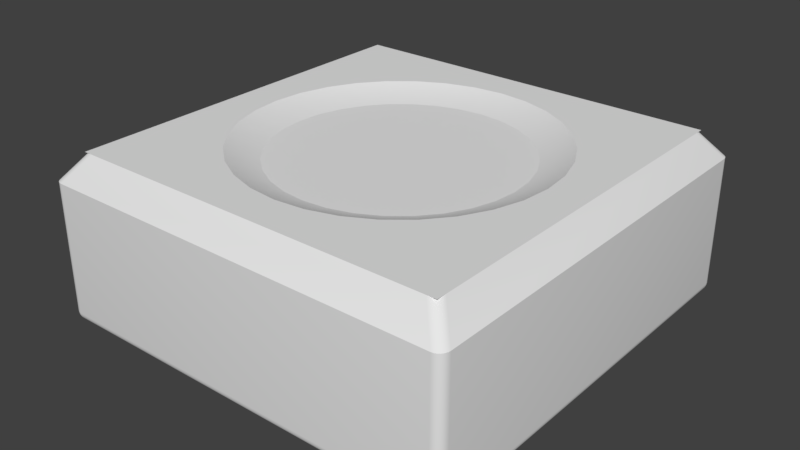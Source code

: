 # Source: PlateSpawner.blend  (saved by Blender 2.79.0; exported with 4.5.12 LTS)
import bpy
from mathutils import Matrix  # noqa: F401  (used for matrix-valued properties, if any)

bpy.ops.wm.read_factory_settings(use_empty=True)
scene = bpy.context.scene
scene.name = 'Scene'

# ---- collections
col_collection_1 = bpy.data.collections.new('Collection 1'); scene.collection.children.link(col_collection_1)

# ---- world
world_world = bpy.data.worlds.new('World'); scene.world = world_world
world_world.color = (0.05088, 0.05088, 0.05088)
world_world.use_sun_shadow = False
world_world.sun_shadow_jitter_overblur = 0.0
world_world.cycles.sampling_method = 'MANUAL'

# ---- meshes
me_cube_006 = bpy.data.meshes.new('Cube.006')
me_cube_006.from_pydata([(-1.321, -1.26, 0.3455), (-1.321, 1.26, 0.3455), (1.321, -1.26, 0.3455), (1.321, 1.26, 0.3455), (-1.193, -1.137, 0.5036), (-1.193, 1.137, 0.5036), (1.193, 1.137, 0.5036), (1.193, -1.137, 0.5036)], [], [(2, 3, 6, 7), (1, 0, 4, 5), (0, 2, 7, 4), (3, 1, 5, 6)])
me_cube_006.polygons.foreach_set('use_smooth', [True] * 4)
me_cube_006.use_remesh_preserve_volume = False
me_cube_006.use_remesh_preserve_attributes = False
me_cube_006.use_mirror_vertex_groups = False
me_cube_006.update()
me_cube_005 = bpy.data.meshes.new('Cube.005')
me_cube_005.from_pydata([(-1.193, -1.137, 0.5036), (-1.193, 1.137, 0.5036), (1.193, 1.137, 0.5036), (1.193, -1.137, 0.5036), (0.6774, 0.6458, 0.5036), (0.5322, 0.7594, 0.5036), (0.3666, 0.8438, 0.5036), (0.1869, 0.8958, 0.5036), (3.955e-09, 0.9134, 0.5036), (-0.1869, 0.8958, 0.5036), (-0.3666, 0.8438, 0.5036), (-0.7965, 0.5074, 0.5036), (-0.5322, 0.7594, 0.5036), (-0.6774, 0.6458, 0.5036), (-0.885, 0.3495, 0.5036), (-0.9395, 0.1782, 0.5036), (-0.9579, 8.974e-07, 0.5036), (-0.9395, -0.1782, 0.5036), (-0.885, -0.3495, 0.5036), (-0.6774, -0.6458, 0.5036), (-0.7965, -0.5074, 0.5036), (0.9579, 8.44e-08, 0.5036), (0.9395, -0.1782, 0.5036), (0.9395, 0.1782, 0.5036), (0.885, -0.3495, 0.5036), (0.885, 0.3495, 0.5036), (0.7965, -0.5074, 0.5036), (0.7965, 0.5074, 0.5036), (0.6774, -0.6458, 0.5036), (0.5322, -0.7594, 0.5036), (0.3666, -0.8438, 0.5036), (-3.082e-07, -0.9134, 0.5036), (0.1869, -0.8958, 0.5036), (-0.5322, -0.7594, 0.5036), (-0.1869, -0.8958, 0.5036), (-0.3666, -0.8438, 0.5036)], [], [(2, 21, 22, 24, 26, 28, 29, 30, 32, 31, 34, 35, 33, 19, 20, 18, 17, 16, 1, 0, 3), (1, 16, 15, 14, 11, 13, 12, 10, 9, 8, 7, 6, 5, 4, 27, 25, 23, 21, 2)])
me_cube_005.polygons.foreach_set('use_smooth', [True] * 2)
me_cube_005.use_remesh_preserve_volume = False
me_cube_005.use_remesh_preserve_attributes = False
me_cube_005.use_mirror_vertex_groups = False
me_cube_005.update()
me_cube_004 = bpy.data.meshes.new('Cube.004')
me_cube_004.from_pydata([(0.6774, 0.6458, 0.5036), (0.5322, 0.7594, 0.5036), (0.3666, 0.8438, 0.5036), (0.1869, 0.8958, 0.5036), (3.955e-09, 0.9134, 0.5036), (-0.1869, 0.8958, 0.5036), (-0.3666, 0.8438, 0.5036), (-0.7965, 0.5074, 0.5036), (-0.5322, 0.7594, 0.5036), (-0.6774, 0.6458, 0.5036), (-0.885, 0.3495, 0.5036), (-0.9395, 0.1782, 0.5036), (-0.9579, 8.974e-07, 0.5036), (-0.9395, -0.1782, 0.5036), (-0.885, -0.3495, 0.5036), (-0.6774, -0.6458, 0.5036), (-0.7965, -0.5074, 0.5036), (0.9579, 8.44e-08, 0.5036), (0.9395, -0.1782, 0.5036), (0.9395, 0.1782, 0.5036), (0.885, -0.3495, 0.5036), (0.885, 0.3495, 0.5036), (0.7965, -0.5074, 0.5036), (0.7965, 0.5074, 0.5036), (0.6774, -0.6458, 0.5036), (0.5322, -0.7594, 0.5036), (0.3666, -0.8438, 0.5036), (-3.082e-07, -0.9134, 0.5036), (0.1869, -0.8958, 0.5036), (-0.5322, -0.7594, 0.5036), (-0.1869, -0.8958, 0.5036), (-0.3666, -0.8438, 0.5036), (0.5394, 0.5143, 0.4273), (0.4238, 0.6048, 0.4273), (0.2919, 0.672, 0.4273), (0.1488, 0.7134, 0.4273), (2.611e-08, 0.7273, 0.4273), (-0.1488, 0.7134, 0.4273), (-0.2919, 0.672, 0.4273), (-0.6343, 0.4041, 0.4273), (-0.4238, 0.6048, 0.4273), (-0.5394, 0.5143, 0.4273), (-0.7048, 0.2783, 0.4273), (-0.7482, 0.1419, 0.4273), (-0.7628, 7.663e-07, 0.4273), (-0.7482, -0.1419, 0.4273), (-0.7048, -0.2783, 0.4273), (-0.5394, -0.5143, 0.4273), (-0.6343, -0.4041, 0.4273), (0.7628, 1.189e-07, 0.4273), (0.7482, -0.1419, 0.4273), (0.7482, 0.1419, 0.4273), (0.7048, -0.2783, 0.4273), (0.7048, 0.2783, 0.4273), (0.6343, -0.4041, 0.4273), (0.6343, 0.4041, 0.4273), (0.5394, -0.5143, 0.4273), (0.4238, -0.6048, 0.4273), (0.2919, -0.672, 0.4273), (-2.225e-07, -0.7273, 0.4273), (0.1488, -0.7134, 0.4273), (-0.4238, -0.6048, 0.4273), (-0.1488, -0.7134, 0.4273), (-0.2919, -0.672, 0.4273), (0.1488, -0.7134, 0.4273), (0.2919, -0.672, 0.4273), (-0.7048, -0.2783, 0.4273), (-0.6343, -0.4041, 0.4273), (0.5394, 0.5143, 0.4273), (0.4238, 0.6048, 0.4273), (-0.4238, -0.6048, 0.4273), (-0.2919, -0.672, 0.4273), (-0.5394, -0.5143, 0.4273), (0.2919, 0.672, 0.4273), (0.1488, 0.7134, 0.4273), (0.7482, -0.1419, 0.4273), (0.7628, 1.189e-07, 0.4273), (2.611e-08, 0.7273, 0.4273), (-0.1488, -0.7134, 0.4273), (-2.225e-07, -0.7273, 0.4273), (0.7482, 0.1419, 0.4273), (-0.1488, 0.7134, 0.4273), (0.7048, -0.2783, 0.4273), (-0.2919, 0.672, 0.4273), (-0.4238, 0.6048, 0.4273), (0.7048, 0.2783, 0.4273), (0.6343, -0.4041, 0.4273), (-0.5394, 0.5143, 0.4273), (-0.6343, 0.4041, 0.4273), (0.6343, 0.4041, 0.4273), (0.5394, -0.5143, 0.4273), (-0.7048, 0.2783, 0.4273), (-0.7482, 0.1419, 0.4273), (0.4238, -0.6048, 0.4273), (-0.7628, 7.663e-07, 0.4273), (-0.7482, -0.1419, 0.4273)], [], [(65, 58, 60, 64), (34, 35, 36, 37, 38, 40, 41, 39, 42, 43, 44, 45, 46, 48, 47, 61, 63, 62, 59, 60, 58, 57, 56, 54, 52, 50, 49, 51, 53, 55, 32, 33), (67, 48, 46, 66), (69, 33, 32, 68), (71, 63, 61, 70), (72, 47, 48, 67), (74, 35, 34, 73), (70, 61, 47, 72), (76, 49, 50, 75), (77, 36, 35, 74), (79, 59, 62, 78), (80, 51, 49, 76), (81, 37, 36, 77), (78, 62, 63, 71), (75, 50, 52, 82), (84, 40, 38, 83), (85, 53, 51, 80), (83, 38, 37, 81), (82, 52, 54, 86), (88, 39, 41, 87), (89, 55, 53, 85), (87, 41, 40, 84), (86, 54, 56, 90), (91, 42, 39, 88), (68, 32, 55, 89), (92, 43, 42, 91), (90, 56, 57, 93), (95, 45, 44, 94), (93, 57, 58, 65), (94, 44, 43, 92), (64, 60, 59, 79), (66, 46, 45, 95), (73, 34, 33, 69), (2, 73, 69, 1), (14, 66, 95, 13), (28, 64, 79, 27), (12, 94, 92, 11), (25, 93, 65, 26), (13, 95, 94, 12), (24, 90, 93, 25), (11, 92, 91, 10), (0, 68, 89, 23), (10, 91, 88, 7), (22, 86, 90, 24), (9, 87, 84, 8), (23, 89, 85, 21), (7, 88, 87, 9), (20, 82, 86, 22), (6, 83, 81, 5), (21, 85, 80, 19), (8, 84, 83, 6), (18, 75, 82, 20), (30, 78, 71, 31), (5, 81, 77, 4), (19, 80, 76, 17), (27, 79, 78, 30), (4, 77, 74, 3), (17, 76, 75, 18), (29, 70, 72, 15), (3, 74, 73, 2), (15, 72, 67, 16), (31, 71, 70, 29), (1, 69, 68, 0), (16, 67, 66, 14), (26, 65, 64, 28)])
me_cube_004.polygons.foreach_set('use_smooth', [True] * 65)
me_cube_004.use_remesh_preserve_volume = False
me_cube_004.use_remesh_preserve_attributes = False
me_cube_004.use_mirror_vertex_groups = False
me_cube_004.update()
me_cube_001 = bpy.data.meshes.new('Cube.001')
me_cube_001.from_pydata([(-1.321, -1.26, -0.5053), (-1.321, -1.26, 0.3455), (-1.321, 1.26, -0.5053), (-1.321, 1.26, 0.3455), (1.321, -1.26, -0.5053), (1.321, -1.26, 0.3455), (1.321, 1.26, -0.5053), (1.321, 1.26, 0.3455)], [], [(0, 1, 3, 2), (2, 3, 7, 6), (6, 7, 5, 4), (4, 5, 1, 0), (2, 6, 4, 0)])
me_cube_001.polygons.foreach_set('use_smooth', [True] * 5)
me_cube_001.use_remesh_preserve_volume = False
me_cube_001.use_remesh_preserve_attributes = False
me_cube_001.use_mirror_vertex_groups = False
me_cube_001.update()

# ---- objects
ob_topedge = bpy.data.objects.new('TopEdge', me_cube_006)
ob_topsurface = bpy.data.objects.new('TopSurface', me_cube_005)
ob_platesurface = bpy.data.objects.new('PlateSurface', me_cube_004)
ob_base = bpy.data.objects.new('Base', me_cube_001)

# ---- transforms, parenting, visibility, modifiers, constraints
ob_topedge.location = (0.0, 0.0, 0.0)
ob_topedge.scale = (0.9771, 1.025, 1.0)
ob_topedge.lineart.crease_threshold = 0.0
_m = ob_topedge.modifiers.new('Bevel', 'BEVEL')
_m.width = 0.05
_m.width_pct = 0.05
_m.segments = 6
_m.limit_method = 'NONE'
_m.spread = 0.0
ob_topsurface.location = (0.0, 0.0, 0.0)
ob_topsurface.scale = (0.9771, 1.025, 1.0)
ob_topsurface.lineart.crease_threshold = 0.0
ob_platesurface.location = (0.0, 0.0, 0.0)
ob_platesurface.scale = (0.9771, 1.025, 1.0)
ob_platesurface.lineart.crease_threshold = 0.0
ob_base.location = (0.0, 0.0, 0.0)
ob_base.scale = (0.9771, 1.025, 1.0)
ob_base.lineart.crease_threshold = 0.0
_m = ob_base.modifiers.new('Bevel', 'BEVEL')
_m.width = 0.06
_m.width_pct = 0.06
_m.segments = 6
_m.limit_method = 'NONE'
_m.spread = 0.0

# ---- collection membership
col_collection_1.objects.link(ob_topedge)
col_collection_1.objects.link(ob_topsurface)
col_collection_1.objects.link(ob_platesurface)
col_collection_1.objects.link(ob_base)

# ---- scene / render settings (as saved in the file)
scene.frame_start = 1; scene.frame_end = 250; scene.frame_set(1)
scene.render.engine = 'BLENDER_EEVEE_NEXT'
scene.render.resolution_percentage = 50
scene.render.dither_intensity = 0.0
scene.cycles.use_denoising = False
scene.cycles.samples = 128
scene.cycles.sampling_pattern = 'TABULATED_SOBOL'
scene.cycles.use_adaptive_sampling = False
scene.cycles.use_light_tree = False
scene.cycles.blur_glossy = 0.0
scene.cycles.sample_clamp_indirect = 0.0
scene.view_settings.view_transform = 'Standard'
bpy.context.view_layer.update()

# ---- added for rendering (the .blend has no active camera and no usable light): camera, sun
cam_auto = bpy.data.cameras.new('AutoCamera')
cam_auto.lens = 50.0
cam_auto.sensor_width = 36.0
cam_auto.clip_end = 1000.0
ob_auto_camera = bpy.data.objects.new('AutoCamera', cam_auto)
scene.collection.objects.link(ob_auto_camera)
ob_auto_camera.location = (3.50493, -4.20591, 2.80308)
ob_auto_camera.rotation_euler = (1.09748, -7.21219e-08, 0.694738)
scene.camera = ob_auto_camera
light_auto_sun = bpy.data.lights.new('AutoSun', 'SUN')
light_auto_sun.energy = 3.0
light_auto_sun.angle = 0.0523599
ob_auto_sun = bpy.data.objects.new('AutoSun', light_auto_sun)
scene.collection.objects.link(ob_auto_sun)
ob_auto_sun.rotation_euler = (0.872665, 0.174533, 0.523599)
bpy.context.view_layer.update()
